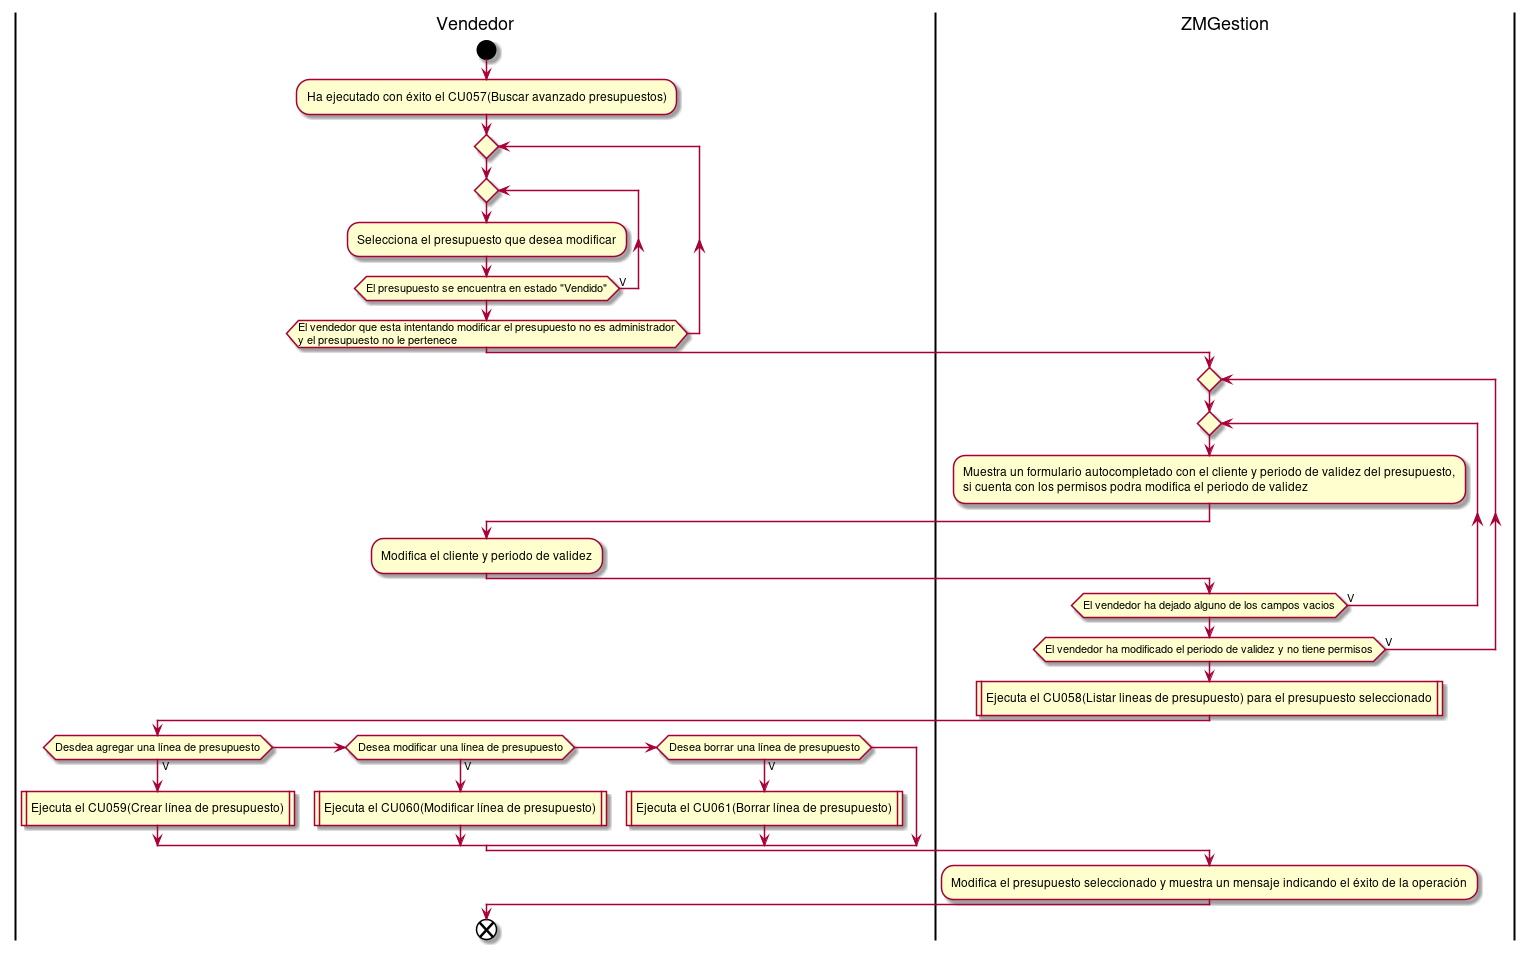

The diagram above was rendered by PlantUML. Its source (embedded in the PNG):
@startuml modificarPresupuesto
|Vendedor|
start 
:Ha ejecutado con éxito el CU057(Buscar avanzado presupuestos);
repeat
repeat
:Selecciona el presupuesto que desea modificar;
repeat while(El presupuesto se encuentra en estado "Vendido") is (V)
repeat while (El vendedor que esta intentando modificar el presupuesto no es administrador 
y el presupuesto no le pertenece)
|ZMGestion|
repeat
repeat
:Muestra un formulario autocompletado con el cliente y periodo de validez del presupuesto,
si cuenta con los permisos podra modifica el periodo de validez;
|Vendedor|
:Modifica el cliente y periodo de validez;
|ZMGestion|
repeat while(El vendedor ha dejado alguno de los campos vacios) is (V)
repeat while(El vendedor ha modificado el periodo de validez y no tiene permisos) is (V)
:Ejecuta el CU058(Listar lineas de presupuesto) para el presupuesto seleccionado|
|Vendedor|
if(Desdea agregar una línea de presupuesto) then (V)
:Ejecuta el CU059(Crear línea de presupuesto)|
else if  (Desea modificar una línea de presupuesto) then (V)
:Ejecuta el CU060(Modificar línea de presupuesto)|
else if (Desea borrar una línea de presupuesto) then (V)
:Ejecuta el CU061(Borrar línea de presupuesto)|
endif
|ZMGestion|
:Modifica el presupuesto seleccionado y muestra un mensaje indicando el éxito de la operación;
|Vendedor|
end
@enduml